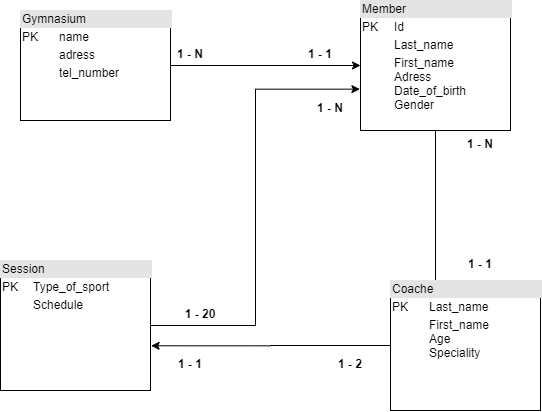

The diagram above was exported from draw.io. Its source (the exported page's mxGraphModel, read from the mxfile embedded in the PNG):
<mxGraphModel dx="652" dy="364" grid="1" gridSize="10" guides="1" tooltips="1" connect="1" arrows="1" fold="1" page="1" pageScale="1.5" pageWidth="850" pageHeight="1100" background="none" math="0" shadow="0">
  <root>
    <object label="" id="0">
      <mxCell style=";html=1;" />
    </object>
    <mxCell id="1" style=";html=1;" parent="0" />
    <mxCell id="J0dMdo4IDXEWlFj9mjdD-37" style="edgeStyle=orthogonalEdgeStyle;rounded=0;orthogonalLoop=1;jettySize=auto;html=1;exitX=1;exitY=0.5;exitDx=0;exitDy=0;" edge="1" parent="1" source="J0dMdo4IDXEWlFj9mjdD-13" target="J0dMdo4IDXEWlFj9mjdD-15">
      <mxGeometry relative="1" as="geometry" />
    </mxCell>
    <mxCell id="J0dMdo4IDXEWlFj9mjdD-13" value="&lt;div style=&quot;box-sizing: border-box ; width: 100% ; background: #e4e4e4 ; padding: 2px&quot;&gt;Gymnasium&lt;/div&gt;&lt;table style=&quot;width: 100% ; font-size: 1em&quot; cellpadding=&quot;2&quot; cellspacing=&quot;0&quot;&gt;&lt;tbody&gt;&lt;tr&gt;&lt;td&gt;PK&lt;/td&gt;&lt;td&gt;name&lt;/td&gt;&lt;/tr&gt;&lt;tr&gt;&lt;td&gt;&lt;br&gt;&lt;/td&gt;&lt;td&gt;adress&lt;/td&gt;&lt;/tr&gt;&lt;tr&gt;&lt;td&gt;&lt;/td&gt;&lt;td&gt;tel_number&lt;/td&gt;&lt;/tr&gt;&lt;/tbody&gt;&lt;/table&gt;" style="verticalAlign=top;align=left;overflow=fill;html=1;" vertex="1" parent="1">
      <mxGeometry x="280" y="520" width="150" height="110" as="geometry" />
    </mxCell>
    <mxCell id="J0dMdo4IDXEWlFj9mjdD-39" style="edgeStyle=orthogonalEdgeStyle;rounded=0;orthogonalLoop=1;jettySize=auto;html=1;exitX=0.5;exitY=1;exitDx=0;exitDy=0;entryX=0.3;entryY=0.077;entryDx=0;entryDy=0;entryPerimeter=0;" edge="1" parent="1" source="J0dMdo4IDXEWlFj9mjdD-15" target="J0dMdo4IDXEWlFj9mjdD-19">
      <mxGeometry relative="1" as="geometry" />
    </mxCell>
    <mxCell id="J0dMdo4IDXEWlFj9mjdD-15" value="&lt;div style=&quot;box-sizing: border-box ; width: 100% ; background: #e4e4e4 ; padding: 2px&quot;&gt;Member&lt;/div&gt;&lt;table style=&quot;width: 100% ; font-size: 1em&quot; cellpadding=&quot;2&quot; cellspacing=&quot;0&quot;&gt;&lt;tbody&gt;&lt;tr&gt;&lt;td&gt;PK&lt;/td&gt;&lt;td&gt;Id&lt;/td&gt;&lt;/tr&gt;&lt;tr&gt;&lt;td&gt;&lt;br&gt;&lt;/td&gt;&lt;td&gt;Last_name&lt;/td&gt;&lt;/tr&gt;&lt;tr&gt;&lt;td&gt;&lt;/td&gt;&lt;td&gt;First_name&lt;br&gt;Adress&lt;br&gt;Date_of_birth&lt;br&gt;Gender&lt;br&gt;&lt;br&gt;&lt;/td&gt;&lt;/tr&gt;&lt;/tbody&gt;&lt;/table&gt;" style="verticalAlign=top;align=left;overflow=fill;html=1;" vertex="1" parent="1">
      <mxGeometry x="620" y="510" width="150" height="130" as="geometry" />
    </mxCell>
    <mxCell id="J0dMdo4IDXEWlFj9mjdD-38" style="edgeStyle=orthogonalEdgeStyle;rounded=0;orthogonalLoop=1;jettySize=auto;html=1;exitX=1;exitY=0.5;exitDx=0;exitDy=0;entryX=-0.004;entryY=0.682;entryDx=0;entryDy=0;entryPerimeter=0;" edge="1" parent="1" source="J0dMdo4IDXEWlFj9mjdD-18" target="J0dMdo4IDXEWlFj9mjdD-15">
      <mxGeometry relative="1" as="geometry" />
    </mxCell>
    <mxCell id="J0dMdo4IDXEWlFj9mjdD-18" value="&lt;div style=&quot;box-sizing: border-box ; width: 100% ; background: #e4e4e4 ; padding: 2px&quot;&gt;Session&lt;/div&gt;&lt;table style=&quot;width: 100% ; font-size: 1em&quot; cellpadding=&quot;2&quot; cellspacing=&quot;0&quot;&gt;&lt;tbody&gt;&lt;tr&gt;&lt;td&gt;PK&lt;/td&gt;&lt;td&gt;Type_of_sport&lt;/td&gt;&lt;/tr&gt;&lt;tr&gt;&lt;td&gt;&lt;br&gt;&lt;/td&gt;&lt;td&gt;Schedule&lt;/td&gt;&lt;/tr&gt;&lt;tr&gt;&lt;td&gt;&lt;/td&gt;&lt;td&gt;&lt;br&gt;&lt;br&gt;&lt;/td&gt;&lt;/tr&gt;&lt;/tbody&gt;&lt;/table&gt;" style="verticalAlign=top;align=left;overflow=fill;html=1;" vertex="1" parent="1">
      <mxGeometry x="260" y="770" width="150" height="130" as="geometry" />
    </mxCell>
    <mxCell id="J0dMdo4IDXEWlFj9mjdD-40" style="edgeStyle=orthogonalEdgeStyle;rounded=0;orthogonalLoop=1;jettySize=auto;html=1;entryX=1.004;entryY=0.656;entryDx=0;entryDy=0;entryPerimeter=0;" edge="1" parent="1" source="J0dMdo4IDXEWlFj9mjdD-19" target="J0dMdo4IDXEWlFj9mjdD-18">
      <mxGeometry relative="1" as="geometry" />
    </mxCell>
    <mxCell id="J0dMdo4IDXEWlFj9mjdD-19" value="&lt;div style=&quot;box-sizing: border-box ; width: 100% ; background: #e4e4e4 ; padding: 2px&quot;&gt;Coache&lt;/div&gt;&lt;table style=&quot;width: 100% ; font-size: 1em&quot; cellpadding=&quot;2&quot; cellspacing=&quot;0&quot;&gt;&lt;tbody&gt;&lt;tr&gt;&lt;td&gt;PK&lt;/td&gt;&lt;td&gt;Last_name&lt;/td&gt;&lt;/tr&gt;&lt;tr&gt;&lt;td&gt;&lt;br&gt;&lt;/td&gt;&lt;td&gt;First_name&lt;br&gt;Age&lt;br&gt;Speciality&lt;/td&gt;&lt;/tr&gt;&lt;tr&gt;&lt;td&gt;&lt;/td&gt;&lt;td&gt;&lt;br&gt;&lt;br&gt;&lt;/td&gt;&lt;/tr&gt;&lt;/tbody&gt;&lt;/table&gt;" style="verticalAlign=top;align=left;overflow=fill;html=1;" vertex="1" parent="1">
      <mxGeometry x="650" y="790" width="150" height="130" as="geometry" />
    </mxCell>
    <mxCell id="J0dMdo4IDXEWlFj9mjdD-42" value="1 - N" style="text;align=center;fontStyle=1;verticalAlign=middle;spacingLeft=3;spacingRight=3;strokeColor=none;rotatable=0;points=[[0,0.5],[1,0.5]];portConstraint=eastwest;" vertex="1" parent="1">
      <mxGeometry x="550" y="604" width="80" height="26" as="geometry" />
    </mxCell>
    <mxCell id="J0dMdo4IDXEWlFj9mjdD-43" value="1 - N" style="text;align=center;fontStyle=1;verticalAlign=middle;spacingLeft=3;spacingRight=3;strokeColor=none;rotatable=0;points=[[0,0.5],[1,0.5]];portConstraint=eastwest;" vertex="1" parent="1">
      <mxGeometry x="410" y="550" width="80" height="26" as="geometry" />
    </mxCell>
    <mxCell id="J0dMdo4IDXEWlFj9mjdD-44" value="1 - 20" style="text;align=center;fontStyle=1;verticalAlign=middle;spacingLeft=3;spacingRight=3;strokeColor=none;rotatable=0;points=[[0,0.5],[1,0.5]];portConstraint=eastwest;" vertex="1" parent="1">
      <mxGeometry x="420" y="810" width="80" height="26" as="geometry" />
    </mxCell>
    <mxCell id="J0dMdo4IDXEWlFj9mjdD-45" value="1 - N" style="text;align=center;fontStyle=1;verticalAlign=middle;spacingLeft=3;spacingRight=3;strokeColor=none;rotatable=0;points=[[0,0.5],[1,0.5]];portConstraint=eastwest;" vertex="1" parent="1">
      <mxGeometry x="700" y="640" width="80" height="26" as="geometry" />
    </mxCell>
    <mxCell id="J0dMdo4IDXEWlFj9mjdD-46" value="1 - 1" style="text;align=center;fontStyle=1;verticalAlign=middle;spacingLeft=3;spacingRight=3;strokeColor=none;rotatable=0;points=[[0,0.5],[1,0.5]];portConstraint=eastwest;" vertex="1" parent="1">
      <mxGeometry x="700" y="760" width="80" height="26" as="geometry" />
    </mxCell>
    <mxCell id="J0dMdo4IDXEWlFj9mjdD-47" value="1 - 1" style="text;align=center;fontStyle=1;verticalAlign=middle;spacingLeft=3;spacingRight=3;strokeColor=none;rotatable=0;points=[[0,0.5],[1,0.5]];portConstraint=eastwest;" vertex="1" parent="1">
      <mxGeometry x="540" y="550" width="80" height="26" as="geometry" />
    </mxCell>
    <mxCell id="J0dMdo4IDXEWlFj9mjdD-48" value="1 - 1" style="text;align=center;fontStyle=1;verticalAlign=middle;spacingLeft=3;spacingRight=3;strokeColor=none;rotatable=0;points=[[0,0.5],[1,0.5]];portConstraint=eastwest;" vertex="1" parent="1">
      <mxGeometry x="410" y="860" width="80" height="26" as="geometry" />
    </mxCell>
    <mxCell id="J0dMdo4IDXEWlFj9mjdD-49" value="1 - 2" style="text;align=center;fontStyle=1;verticalAlign=middle;spacingLeft=3;spacingRight=3;strokeColor=none;rotatable=0;points=[[0,0.5],[1,0.5]];portConstraint=eastwest;" vertex="1" parent="1">
      <mxGeometry x="570" y="860" width="80" height="26" as="geometry" />
    </mxCell>
  </root>
</mxGraphModel>